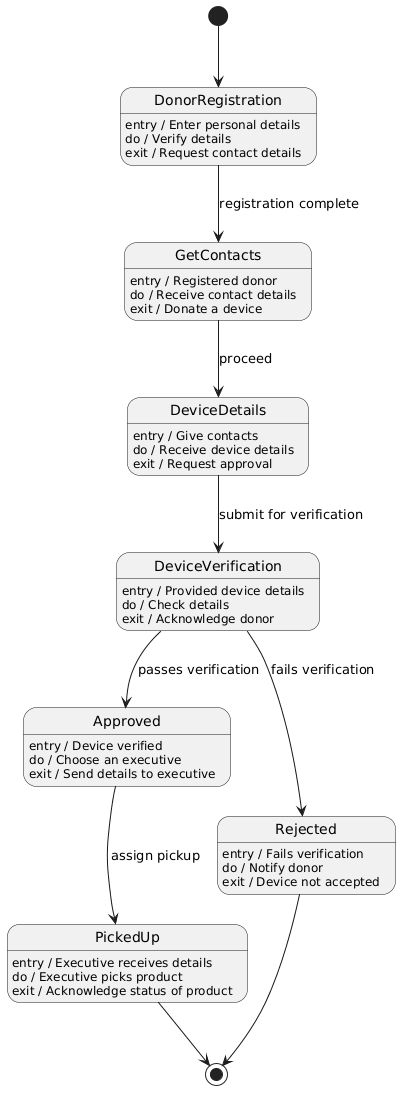

The diagram above was rendered by PlantUML. Its source (embedded in the PNG):
@startuml
[*] --> DonorRegistration

DonorRegistration : entry / Enter personal details
DonorRegistration : do / Verify details
DonorRegistration : exit / Request contact details

DonorRegistration --> GetContacts : registration complete

GetContacts : entry / Registered donor
GetContacts : do / Receive contact details
GetContacts : exit / Donate a device

GetContacts --> DeviceDetails : proceed

DeviceDetails : entry / Give contacts
DeviceDetails : do / Receive device details
DeviceDetails : exit / Request approval

DeviceDetails --> DeviceVerification : submit for verification

DeviceVerification : entry / Provided device details
DeviceVerification : do / Check details
DeviceVerification : exit / Acknowledge donor

DeviceVerification --> Approved : passes verification
DeviceVerification --> Rejected : fails verification

Approved : entry / Device verified
Approved : do / Choose an executive
Approved : exit / Send details to executive

Approved --> PickedUp : assign pickup

PickedUp : entry / Executive receives details
PickedUp : do / Executive picks product
PickedUp : exit / Acknowledge status of product

PickedUp --> [*]

Rejected : entry / Fails verification
Rejected : do / Notify donor
Rejected : exit / Device not accepted

Rejected --> [*]
@enduml